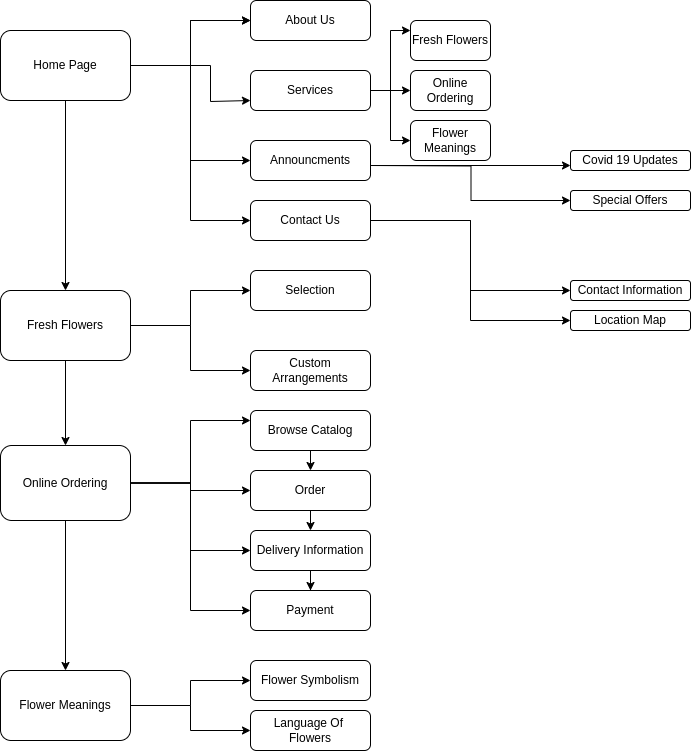

The diagram above was exported from draw.io. Its source (the exported page's mxGraphModel, read from the mxfile embedded in the PNG):
<mxGraphModel dx="880" dy="486" grid="1" gridSize="10" guides="1" tooltips="1" connect="1" arrows="1" fold="1" page="1" pageScale="1" pageWidth="850" pageHeight="1100" math="0" shadow="0">
  <root>
    <mxCell id="0" />
    <mxCell id="1" parent="0" />
    <mxCell id="62c6aJmc7jK1UcQTIaTL-3" value="" style="edgeStyle=orthogonalEdgeStyle;rounded=0;orthogonalLoop=1;jettySize=auto;html=1;" edge="1" parent="1" source="62c6aJmc7jK1UcQTIaTL-1" target="62c6aJmc7jK1UcQTIaTL-2">
      <mxGeometry relative="1" as="geometry" />
    </mxCell>
    <mxCell id="62c6aJmc7jK1UcQTIaTL-4" value="" style="edgeStyle=orthogonalEdgeStyle;rounded=0;orthogonalLoop=1;jettySize=auto;html=1;" edge="1" parent="1" source="62c6aJmc7jK1UcQTIaTL-1" target="62c6aJmc7jK1UcQTIaTL-2">
      <mxGeometry relative="1" as="geometry" />
    </mxCell>
    <mxCell id="62c6aJmc7jK1UcQTIaTL-5" style="edgeStyle=orthogonalEdgeStyle;rounded=0;orthogonalLoop=1;jettySize=auto;html=1;" edge="1" parent="1" source="62c6aJmc7jK1UcQTIaTL-1">
      <mxGeometry relative="1" as="geometry">
        <mxPoint x="280" y="110" as="targetPoint" />
        <Array as="points">
          <mxPoint x="240" y="75" />
          <mxPoint x="240" y="111" />
        </Array>
      </mxGeometry>
    </mxCell>
    <mxCell id="62c6aJmc7jK1UcQTIaTL-16" style="edgeStyle=orthogonalEdgeStyle;rounded=0;orthogonalLoop=1;jettySize=auto;html=1;entryX=0;entryY=0.5;entryDx=0;entryDy=0;" edge="1" parent="1" source="62c6aJmc7jK1UcQTIaTL-1" target="62c6aJmc7jK1UcQTIaTL-17">
      <mxGeometry relative="1" as="geometry">
        <mxPoint x="240" y="170" as="targetPoint" />
      </mxGeometry>
    </mxCell>
    <mxCell id="62c6aJmc7jK1UcQTIaTL-18" style="edgeStyle=orthogonalEdgeStyle;rounded=0;orthogonalLoop=1;jettySize=auto;html=1;entryX=0;entryY=0.5;entryDx=0;entryDy=0;" edge="1" parent="1" source="62c6aJmc7jK1UcQTIaTL-1" target="62c6aJmc7jK1UcQTIaTL-19">
      <mxGeometry relative="1" as="geometry">
        <mxPoint x="220" y="250" as="targetPoint" />
      </mxGeometry>
    </mxCell>
    <mxCell id="62c6aJmc7jK1UcQTIaTL-20" style="edgeStyle=orthogonalEdgeStyle;rounded=0;orthogonalLoop=1;jettySize=auto;html=1;exitX=0.5;exitY=1;exitDx=0;exitDy=0;" edge="1" parent="1" source="62c6aJmc7jK1UcQTIaTL-1" target="62c6aJmc7jK1UcQTIaTL-21">
      <mxGeometry relative="1" as="geometry">
        <mxPoint x="95" y="320" as="targetPoint" />
      </mxGeometry>
    </mxCell>
    <mxCell id="62c6aJmc7jK1UcQTIaTL-1" value="Home Page" style="rounded=1;whiteSpace=wrap;html=1;" vertex="1" parent="1">
      <mxGeometry x="30" y="40" width="130" height="70" as="geometry" />
    </mxCell>
    <mxCell id="62c6aJmc7jK1UcQTIaTL-2" value="About Us" style="whiteSpace=wrap;html=1;rounded=1;" vertex="1" parent="1">
      <mxGeometry x="280" y="10" width="120" height="40" as="geometry" />
    </mxCell>
    <mxCell id="62c6aJmc7jK1UcQTIaTL-9" style="edgeStyle=orthogonalEdgeStyle;rounded=0;orthogonalLoop=1;jettySize=auto;html=1;exitX=1;exitY=0.5;exitDx=0;exitDy=0;entryX=0;entryY=0.25;entryDx=0;entryDy=0;" edge="1" parent="1" source="62c6aJmc7jK1UcQTIaTL-6" target="62c6aJmc7jK1UcQTIaTL-10">
      <mxGeometry relative="1" as="geometry">
        <mxPoint x="400" y="80" as="targetPoint" />
      </mxGeometry>
    </mxCell>
    <mxCell id="62c6aJmc7jK1UcQTIaTL-11" style="edgeStyle=orthogonalEdgeStyle;rounded=0;orthogonalLoop=1;jettySize=auto;html=1;exitX=1;exitY=0.5;exitDx=0;exitDy=0;entryX=0;entryY=0.5;entryDx=0;entryDy=0;" edge="1" parent="1" source="62c6aJmc7jK1UcQTIaTL-6" target="62c6aJmc7jK1UcQTIaTL-12">
      <mxGeometry relative="1" as="geometry">
        <mxPoint x="400" y="120" as="targetPoint" />
      </mxGeometry>
    </mxCell>
    <mxCell id="62c6aJmc7jK1UcQTIaTL-14" style="edgeStyle=orthogonalEdgeStyle;rounded=0;orthogonalLoop=1;jettySize=auto;html=1;entryX=0;entryY=0.5;entryDx=0;entryDy=0;" edge="1" parent="1" source="62c6aJmc7jK1UcQTIaTL-6" target="62c6aJmc7jK1UcQTIaTL-15">
      <mxGeometry relative="1" as="geometry">
        <mxPoint x="420" y="160" as="targetPoint" />
      </mxGeometry>
    </mxCell>
    <mxCell id="62c6aJmc7jK1UcQTIaTL-6" value="Services" style="rounded=1;whiteSpace=wrap;html=1;" vertex="1" parent="1">
      <mxGeometry x="280" y="80" width="120" height="40" as="geometry" />
    </mxCell>
    <mxCell id="62c6aJmc7jK1UcQTIaTL-10" value="Fresh Flowers" style="rounded=1;whiteSpace=wrap;html=1;" vertex="1" parent="1">
      <mxGeometry x="440" y="30" width="80" height="40" as="geometry" />
    </mxCell>
    <mxCell id="62c6aJmc7jK1UcQTIaTL-12" value="Online Ordering" style="rounded=1;whiteSpace=wrap;html=1;" vertex="1" parent="1">
      <mxGeometry x="440" y="80" width="80" height="40" as="geometry" />
    </mxCell>
    <mxCell id="62c6aJmc7jK1UcQTIaTL-15" value="Flower Meanings" style="rounded=1;whiteSpace=wrap;html=1;" vertex="1" parent="1">
      <mxGeometry x="440" y="130" width="80" height="40" as="geometry" />
    </mxCell>
    <mxCell id="62c6aJmc7jK1UcQTIaTL-60" style="edgeStyle=orthogonalEdgeStyle;rounded=0;orthogonalLoop=1;jettySize=auto;html=1;entryX=0;entryY=0.5;entryDx=0;entryDy=0;" edge="1" parent="1" target="62c6aJmc7jK1UcQTIaTL-58">
      <mxGeometry relative="1" as="geometry">
        <mxPoint x="600" y="225" as="targetPoint" />
        <mxPoint x="400" y="175" as="sourcePoint" />
      </mxGeometry>
    </mxCell>
    <mxCell id="62c6aJmc7jK1UcQTIaTL-61" style="edgeStyle=orthogonalEdgeStyle;rounded=0;orthogonalLoop=1;jettySize=auto;html=1;entryX=0;entryY=0.5;entryDx=0;entryDy=0;" edge="1" parent="1">
      <mxGeometry relative="1" as="geometry">
        <mxPoint x="400" y="175" as="sourcePoint" />
        <mxPoint x="600" y="175" as="targetPoint" />
      </mxGeometry>
    </mxCell>
    <mxCell id="62c6aJmc7jK1UcQTIaTL-17" value="Announcments" style="rounded=1;whiteSpace=wrap;html=1;" vertex="1" parent="1">
      <mxGeometry x="280" y="150" width="120" height="40" as="geometry" />
    </mxCell>
    <mxCell id="62c6aJmc7jK1UcQTIaTL-62" style="edgeStyle=orthogonalEdgeStyle;rounded=0;orthogonalLoop=1;jettySize=auto;html=1;entryX=0;entryY=0.5;entryDx=0;entryDy=0;" edge="1" parent="1" source="62c6aJmc7jK1UcQTIaTL-19" target="62c6aJmc7jK1UcQTIaTL-63">
      <mxGeometry relative="1" as="geometry">
        <mxPoint x="560" y="280" as="targetPoint" />
      </mxGeometry>
    </mxCell>
    <mxCell id="62c6aJmc7jK1UcQTIaTL-64" style="edgeStyle=orthogonalEdgeStyle;rounded=0;orthogonalLoop=1;jettySize=auto;html=1;entryX=0;entryY=0.5;entryDx=0;entryDy=0;" edge="1" parent="1" source="62c6aJmc7jK1UcQTIaTL-19" target="62c6aJmc7jK1UcQTIaTL-65">
      <mxGeometry relative="1" as="geometry">
        <mxPoint x="500" y="350" as="targetPoint" />
      </mxGeometry>
    </mxCell>
    <mxCell id="62c6aJmc7jK1UcQTIaTL-19" value="Contact Us" style="rounded=1;whiteSpace=wrap;html=1;" vertex="1" parent="1">
      <mxGeometry x="280" y="210" width="120" height="40" as="geometry" />
    </mxCell>
    <mxCell id="62c6aJmc7jK1UcQTIaTL-23" value="" style="edgeStyle=orthogonalEdgeStyle;rounded=0;orthogonalLoop=1;jettySize=auto;html=1;" edge="1" parent="1" source="62c6aJmc7jK1UcQTIaTL-21" target="62c6aJmc7jK1UcQTIaTL-22">
      <mxGeometry relative="1" as="geometry" />
    </mxCell>
    <mxCell id="62c6aJmc7jK1UcQTIaTL-24" style="edgeStyle=orthogonalEdgeStyle;rounded=0;orthogonalLoop=1;jettySize=auto;html=1;" edge="1" parent="1" source="62c6aJmc7jK1UcQTIaTL-21" target="62c6aJmc7jK1UcQTIaTL-25">
      <mxGeometry relative="1" as="geometry">
        <mxPoint x="280" y="360" as="targetPoint" />
      </mxGeometry>
    </mxCell>
    <mxCell id="62c6aJmc7jK1UcQTIaTL-27" value="" style="edgeStyle=orthogonalEdgeStyle;rounded=0;orthogonalLoop=1;jettySize=auto;html=1;" edge="1" parent="1" source="62c6aJmc7jK1UcQTIaTL-21" target="62c6aJmc7jK1UcQTIaTL-26">
      <mxGeometry relative="1" as="geometry" />
    </mxCell>
    <mxCell id="62c6aJmc7jK1UcQTIaTL-21" value="Fresh Flowers" style="rounded=1;whiteSpace=wrap;html=1;" vertex="1" parent="1">
      <mxGeometry x="30" y="300" width="130" height="70" as="geometry" />
    </mxCell>
    <mxCell id="62c6aJmc7jK1UcQTIaTL-22" value="Selection" style="whiteSpace=wrap;html=1;rounded=1;" vertex="1" parent="1">
      <mxGeometry x="280" y="280" width="120" height="40" as="geometry" />
    </mxCell>
    <mxCell id="62c6aJmc7jK1UcQTIaTL-25" value="Custom Arrangements" style="rounded=1;whiteSpace=wrap;html=1;" vertex="1" parent="1">
      <mxGeometry x="280" y="360" width="120" height="40" as="geometry" />
    </mxCell>
    <mxCell id="62c6aJmc7jK1UcQTIaTL-28" style="edgeStyle=orthogonalEdgeStyle;rounded=0;orthogonalLoop=1;jettySize=auto;html=1;entryX=0;entryY=0.25;entryDx=0;entryDy=0;" edge="1" parent="1" source="62c6aJmc7jK1UcQTIaTL-26" target="62c6aJmc7jK1UcQTIaTL-29">
      <mxGeometry relative="1" as="geometry">
        <mxPoint x="280" y="430" as="targetPoint" />
      </mxGeometry>
    </mxCell>
    <mxCell id="62c6aJmc7jK1UcQTIaTL-30" style="edgeStyle=orthogonalEdgeStyle;rounded=0;orthogonalLoop=1;jettySize=auto;html=1;" edge="1" parent="1" source="62c6aJmc7jK1UcQTIaTL-26" target="62c6aJmc7jK1UcQTIaTL-31">
      <mxGeometry relative="1" as="geometry">
        <mxPoint x="280" y="492.5" as="targetPoint" />
      </mxGeometry>
    </mxCell>
    <mxCell id="62c6aJmc7jK1UcQTIaTL-32" style="edgeStyle=orthogonalEdgeStyle;rounded=0;orthogonalLoop=1;jettySize=auto;html=1;entryX=0;entryY=0.5;entryDx=0;entryDy=0;" edge="1" parent="1" source="62c6aJmc7jK1UcQTIaTL-26" target="62c6aJmc7jK1UcQTIaTL-34">
      <mxGeometry relative="1" as="geometry">
        <mxPoint x="220" y="570" as="targetPoint" />
      </mxGeometry>
    </mxCell>
    <mxCell id="62c6aJmc7jK1UcQTIaTL-35" style="edgeStyle=orthogonalEdgeStyle;rounded=0;orthogonalLoop=1;jettySize=auto;html=1;entryX=0;entryY=0.5;entryDx=0;entryDy=0;" edge="1" parent="1" source="62c6aJmc7jK1UcQTIaTL-26" target="62c6aJmc7jK1UcQTIaTL-37">
      <mxGeometry relative="1" as="geometry">
        <mxPoint x="220" y="600" as="targetPoint" />
      </mxGeometry>
    </mxCell>
    <mxCell id="62c6aJmc7jK1UcQTIaTL-44" value="" style="edgeStyle=orthogonalEdgeStyle;rounded=0;orthogonalLoop=1;jettySize=auto;html=1;" edge="1" parent="1" source="62c6aJmc7jK1UcQTIaTL-26" target="62c6aJmc7jK1UcQTIaTL-43">
      <mxGeometry relative="1" as="geometry" />
    </mxCell>
    <mxCell id="62c6aJmc7jK1UcQTIaTL-26" value="Online Ordering" style="whiteSpace=wrap;html=1;rounded=1;" vertex="1" parent="1">
      <mxGeometry x="30" y="455" width="130" height="75" as="geometry" />
    </mxCell>
    <mxCell id="62c6aJmc7jK1UcQTIaTL-29" value="Browse Catalog" style="rounded=1;whiteSpace=wrap;html=1;" vertex="1" parent="1">
      <mxGeometry x="280" y="420" width="120" height="40" as="geometry" />
    </mxCell>
    <mxCell id="62c6aJmc7jK1UcQTIaTL-31" value="Order" style="rounded=1;whiteSpace=wrap;html=1;" vertex="1" parent="1">
      <mxGeometry x="280" y="480" width="120" height="40" as="geometry" />
    </mxCell>
    <mxCell id="62c6aJmc7jK1UcQTIaTL-39" value="" style="edgeStyle=orthogonalEdgeStyle;rounded=0;orthogonalLoop=1;jettySize=auto;html=1;" edge="1" parent="1" source="62c6aJmc7jK1UcQTIaTL-34" target="62c6aJmc7jK1UcQTIaTL-37">
      <mxGeometry relative="1" as="geometry" />
    </mxCell>
    <mxCell id="62c6aJmc7jK1UcQTIaTL-34" value="Delivery Information" style="rounded=1;whiteSpace=wrap;html=1;" vertex="1" parent="1">
      <mxGeometry x="280" y="540" width="120" height="40" as="geometry" />
    </mxCell>
    <mxCell id="62c6aJmc7jK1UcQTIaTL-37" value="Payment" style="rounded=1;whiteSpace=wrap;html=1;" vertex="1" parent="1">
      <mxGeometry x="280" y="600" width="120" height="40" as="geometry" />
    </mxCell>
    <mxCell id="62c6aJmc7jK1UcQTIaTL-41" value="" style="endArrow=classic;html=1;rounded=0;exitX=0.5;exitY=1;exitDx=0;exitDy=0;entryX=0.5;entryY=0;entryDx=0;entryDy=0;" edge="1" parent="1" source="62c6aJmc7jK1UcQTIaTL-29" target="62c6aJmc7jK1UcQTIaTL-31">
      <mxGeometry width="50" height="50" relative="1" as="geometry">
        <mxPoint x="370" y="510" as="sourcePoint" />
        <mxPoint x="420" y="460" as="targetPoint" />
      </mxGeometry>
    </mxCell>
    <mxCell id="62c6aJmc7jK1UcQTIaTL-42" value="" style="endArrow=classic;html=1;rounded=0;exitX=0.5;exitY=1;exitDx=0;exitDy=0;" edge="1" parent="1" source="62c6aJmc7jK1UcQTIaTL-31" target="62c6aJmc7jK1UcQTIaTL-34">
      <mxGeometry width="50" height="50" relative="1" as="geometry">
        <mxPoint x="370" y="510" as="sourcePoint" />
        <mxPoint x="420" y="460" as="targetPoint" />
      </mxGeometry>
    </mxCell>
    <mxCell id="62c6aJmc7jK1UcQTIaTL-46" value="" style="edgeStyle=orthogonalEdgeStyle;rounded=0;orthogonalLoop=1;jettySize=auto;html=1;" edge="1" parent="1" source="62c6aJmc7jK1UcQTIaTL-43" target="62c6aJmc7jK1UcQTIaTL-45">
      <mxGeometry relative="1" as="geometry" />
    </mxCell>
    <mxCell id="62c6aJmc7jK1UcQTIaTL-48" value="" style="edgeStyle=orthogonalEdgeStyle;rounded=0;orthogonalLoop=1;jettySize=auto;html=1;" edge="1" parent="1" source="62c6aJmc7jK1UcQTIaTL-43" target="62c6aJmc7jK1UcQTIaTL-47">
      <mxGeometry relative="1" as="geometry" />
    </mxCell>
    <mxCell id="62c6aJmc7jK1UcQTIaTL-43" value="Flower Meanings" style="whiteSpace=wrap;html=1;rounded=1;" vertex="1" parent="1">
      <mxGeometry x="30" y="680" width="130" height="70" as="geometry" />
    </mxCell>
    <mxCell id="62c6aJmc7jK1UcQTIaTL-45" value="Flower Symbolism" style="whiteSpace=wrap;html=1;rounded=1;" vertex="1" parent="1">
      <mxGeometry x="280" y="670" width="120" height="40" as="geometry" />
    </mxCell>
    <mxCell id="62c6aJmc7jK1UcQTIaTL-47" value="Language Of&amp;nbsp; Flowers" style="whiteSpace=wrap;html=1;rounded=1;" vertex="1" parent="1">
      <mxGeometry x="280" y="720" width="120" height="40" as="geometry" />
    </mxCell>
    <mxCell id="62c6aJmc7jK1UcQTIaTL-56" value="Covid 19 Updates" style="rounded=1;whiteSpace=wrap;html=1;" vertex="1" parent="1">
      <mxGeometry x="600" y="160" width="120" height="20" as="geometry" />
    </mxCell>
    <mxCell id="62c6aJmc7jK1UcQTIaTL-58" value="Special Offers" style="rounded=1;whiteSpace=wrap;html=1;" vertex="1" parent="1">
      <mxGeometry x="600" y="200" width="120" height="20" as="geometry" />
    </mxCell>
    <mxCell id="62c6aJmc7jK1UcQTIaTL-63" value="Contact Information" style="rounded=1;whiteSpace=wrap;html=1;" vertex="1" parent="1">
      <mxGeometry x="600" y="290" width="120" height="20" as="geometry" />
    </mxCell>
    <mxCell id="62c6aJmc7jK1UcQTIaTL-65" value="Location Map" style="rounded=1;whiteSpace=wrap;html=1;" vertex="1" parent="1">
      <mxGeometry x="600" y="320" width="120" height="20" as="geometry" />
    </mxCell>
    <mxCell id="62c6aJmc7jK1UcQTIaTL-66" style="edgeStyle=orthogonalEdgeStyle;rounded=0;orthogonalLoop=1;jettySize=auto;html=1;exitX=0.5;exitY=1;exitDx=0;exitDy=0;" edge="1" parent="1" source="62c6aJmc7jK1UcQTIaTL-65" target="62c6aJmc7jK1UcQTIaTL-65">
      <mxGeometry relative="1" as="geometry" />
    </mxCell>
  </root>
</mxGraphModel>